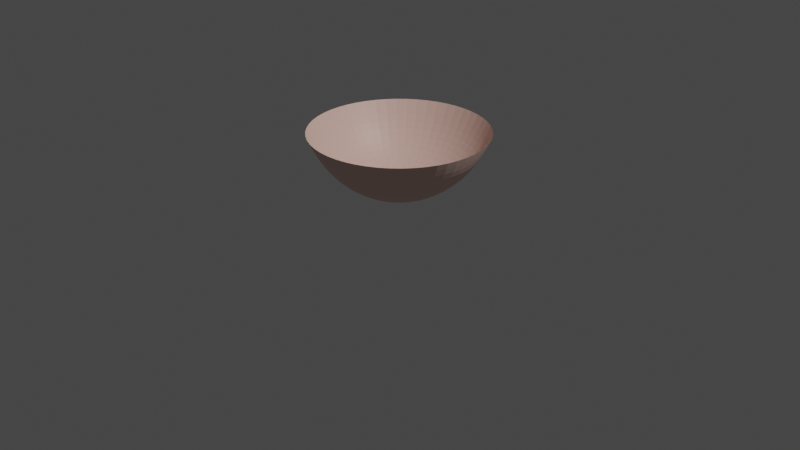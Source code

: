 # Source: boule.blend  (saved by Blender 3.4.6; exported with 4.5.12 LTS)
import bpy
from mathutils import Matrix  # noqa: F401  (used for matrix-valued properties, if any)

bpy.ops.wm.read_factory_settings(use_empty=True)
scene = bpy.context.scene
scene.name = 'Scene'

# ---- collections
col_collection = bpy.data.collections.new('Collection'); scene.collection.children.link(col_collection)

# ---- materials (node trees are filled in below, after node groups)
mat_material_001 = bpy.data.materials.new('Material.001')
mat_material_001.use_transparent_shadow = False
mat_material_001.diffuse_color = (0.4969, 0.4287, 0.4342, 1.0)

# ---- material node trees
mat_material_001.use_nodes = True; mat_material_001.node_tree.nodes.clear()
_N = mat_material_001.node_tree.nodes; _L = mat_material_001.node_tree.links
n0 = _N.new('ShaderNodeBsdfPrincipled'); n0.name = 'Principled BSDF'; n0.location = (10, 300)
n0.distribution = 'GGX'
n0.subsurface_method = 'RANDOM_WALK_SKIN'
n0.inputs[0].default_value = (0.8, 0.5469, 0.4751, 1.0)
n0.inputs[3].default_value = 1.45
n0.inputs[27].default_value = (0.0, 0.0, 0.0, 1.0)
n0.inputs[28].default_value = 1.0
n1 = _N.new('ShaderNodeOutputMaterial'); n1.name = 'Material Output'; n1.location = (300, 300)
_L.new(n0.outputs[0], n1.inputs[0])
n1.is_active_output = True

# ---- world
world_world = bpy.data.worlds.new('World'); scene.world = world_world
world_world.use_nodes = True; world_world.node_tree.nodes.clear()
_N = world_world.node_tree.nodes; _L = world_world.node_tree.links
n0 = _N.new('ShaderNodeOutputWorld'); n0.name = 'World Output'; n0.location = (300, 300)
n1 = _N.new('ShaderNodeBackground'); n1.name = 'Background'; n1.location = (10, 300)
n1.inputs[0].default_value = (0.05088, 0.05088, 0.05088, 1.0)
_L.new(n1.outputs[0], n0.inputs[0])
n0.is_active_output = True
world_world.color = (0.05088, 0.05088, 0.05088)
world_world.use_sun_shadow = False
world_world.sun_shadow_jitter_overblur = 0.0

# ---- cameras
cam_camera = bpy.data.cameras.new('Camera')
cam_camera.clip_end = 100.0
cam_camera.ortho_scale = 7.314

# ---- lights
light_light = bpy.data.lights.new('Light', 'POINT')
light_light.transmission_factor = 0.0
light_light.energy = 1000.0
light_light.shadow_soft_size = 0.1
light_light.shadow_maximum_resolution = 0.006
light_light.use_absolute_resolution = True

# ---- meshes
me_sphere = bpy.data.meshes.new('Sphere')
me_sphere.from_pydata([(0.0, 0.8049, 0.6413), (0.4591, 0.8378, 0.9483), (0.3905, 0.7127, 0.6413), (0.2837, 0.5178, 0.3977), (0.1492, 0.2722, 0.2413), (0.813, 0.5375, 0.9483), (0.6916, 0.4572, 0.6413), (0.5025, 0.3322, 0.3977), (0.2642, 0.1746, 0.2413), (0.9807, 0.114, 0.9483), (0.8343, 0.09702, 0.6413), (0.6061, 0.07049, 0.3977), (0.3187, 0.03706, 0.2413), (0.9237, -0.3355, 0.9483), (0.7858, -0.2854, 0.6413), (0.5709, -0.2074, 0.3977), (0.3001, -0.109, 0.2413), (0.6551, -0.7082, 0.9483), (0.5573, -0.6025, 0.6413), (0.4049, -0.4377, 0.3977), (0.2129, -0.2301, 0.2413), (0.2364, -0.9187, 0.9483), (0.2011, -0.7815, 0.6413), (0.1461, -0.5678, 0.3977), (0.07682, -0.2985, 0.2413), (0.0, 0.0, 0.1874), (-0.2364, -0.9187, 0.9483), (-0.2011, -0.7815, 0.6413), (-0.1461, -0.5678, 0.3977), (-0.07682, -0.2985, 0.2413), (-0.6551, -0.7082, 0.9483), (-0.5573, -0.6025, 0.6413), (-0.4049, -0.4377, 0.3977), (-0.2129, -0.2301, 0.2413), (-0.9237, -0.3355, 0.9483), (-0.7858, -0.2854, 0.6413), (-0.5709, -0.2074, 0.3977), (-0.3001, -0.109, 0.2413), (-0.9807, 0.114, 0.9483), (-0.8343, 0.09702, 0.6413), (-0.6061, 0.07049, 0.3977), (-0.3187, 0.03706, 0.2413), (-0.813, 0.5375, 0.9483), (-0.6916, 0.4572, 0.6413), (-0.5025, 0.3322, 0.3977), (-0.2642, 0.1746, 0.2413), (-0.4591, 0.8378, 0.9483), (-0.3905, 0.7127, 0.6413), (-0.2837, 0.5178, 0.3977), (-0.1492, 0.2722, 0.2413), (-3.096e-08, 0.9462, 0.9483), (-6.192e-08, 0.5848, 0.3977), (-1.548e-08, 0.3074, 0.2413)], [], [(25, 52, 4), (0, 50, 1, 2), (51, 0, 2, 3), (52, 51, 3, 4), (25, 4, 8), (2, 1, 5, 6), (3, 2, 6, 7), (4, 3, 7, 8), (25, 8, 12), (6, 5, 9, 10), (7, 6, 10, 11), (8, 7, 11, 12), (12, 11, 15, 16), (25, 12, 16), (10, 9, 13, 14), (11, 10, 14, 15), (15, 14, 18, 19), (16, 15, 19, 20), (25, 16, 20), (14, 13, 17, 18), (19, 18, 22, 23), (20, 19, 23, 24), (25, 20, 24), (18, 17, 21, 22), (22, 21, 26, 27), (23, 22, 27, 28), (24, 23, 28, 29), (25, 24, 29), (25, 29, 33), (27, 26, 30, 31), (28, 27, 31, 32), (29, 28, 32, 33), (33, 32, 36, 37), (25, 33, 37), (31, 30, 34, 35), (32, 31, 35, 36), (37, 36, 40, 41), (25, 37, 41), (35, 34, 38, 39), (36, 35, 39, 40), (40, 39, 43, 44), (41, 40, 44, 45), (25, 41, 45), (39, 38, 42, 43), (44, 43, 47, 48), (45, 44, 48, 49), (25, 45, 49), (43, 42, 46, 47), (25, 49, 52), (47, 46, 50, 0), (48, 47, 0, 51), (49, 48, 51, 52)])
_uv = me_sphere.uv_layers.new(name='UVMap')
_uv.uv.foreach_set('vector', [0.6538, 0.0, 0.6923, 0.1, 0.6154, 0.1, 0.6923, 0.3, 0.6923, 0.4, 0.6154, 0.4, 0.6154, 0.3, 0.6923, 0.2, 0.6923, 0.3, 0.6154, 0.3, 0.6154, 0.2, 0.6923, 0.1, 0.6923, 0.2, 0.6154, 0.2, 0.6154, 0.1, 0.5769, 0.0, 0.6154, 0.1, 0.5385, 0.1, 0.6154, 0.3, 0.6154, 0.4, 0.5385, 0.4, 0.5385, 0.3, 0.6154, 0.2, 0.6154, 0.3, 0.5385, 0.3, 0.5385, 0.2, 0.6154, 0.1, 0.6154, 0.2, 0.5385, 0.2, 0.5385, 0.1, 0.5, 0.0, 0.5385, 0.1, 0.4615, 0.1, 0.5385, 0.3, 0.5385, 0.4, 0.4615, 0.4, 0.4615, 0.3, 0.5385, 0.2, 0.5385, 0.3, 0.4615, 0.3, 0.4615, 0.2, 0.5385, 0.1, 0.5385, 0.2, 0.4615, 0.2, 0.4615, 0.1, 0.4615, 0.1, 0.4615, 0.2, 0.3846, 0.2, 0.3846, 0.1, 0.4231, 0.0, 0.4615, 0.1, 0.3846, 0.1, 0.4615, 0.3, 0.4615, 0.4, 0.3846, 0.4, 0.3846, 0.3, 0.4615, 0.2, 0.4615, 0.3, 0.3846, 0.3, 0.3846, 0.2, 0.3846, 0.2, 0.3846, 0.3, 0.3077, 0.3, 0.3077, 0.2, 0.3846, 0.1, 0.3846, 0.2, 0.3077, 0.2, 0.3077, 0.1, 0.3462, 0.0, 0.3846, 0.1, 0.3077, 0.1, 0.3846, 0.3, 0.3846, 0.4, 0.3077, 0.4, 0.3077, 0.3, 0.3077, 0.2, 0.3077, 0.3, 0.2308, 0.3, 0.2308, 0.2, 0.3077, 0.1, 0.3077, 0.2, 0.2308, 0.2, 0.2308, 0.1, 0.2692, 0.0, 0.3077, 0.1, 0.2308, 0.1, 0.3077, 0.3, 0.3077, 0.4, 0.2308, 0.4, 0.2308, 0.3, 0.2308, 0.3, 0.2308, 0.4, 0.1538, 0.4, 0.1538, 0.3, 0.2308, 0.2, 0.2308, 0.3, 0.1538, 0.3, 0.1538, 0.2, 0.2308, 0.1, 0.2308, 0.2, 0.1538, 0.2, 0.1538, 0.1, 0.1923, 0.0, 0.2308, 0.1, 0.1538, 0.1, 0.1154, 0.0, 0.1538, 0.1, 0.07692, 0.1, 0.1538, 0.3, 0.1538, 0.4, 0.07692, 0.4, 0.07692, 0.3, 0.1538, 0.2, 0.1538, 0.3, 0.07692, 0.3, 0.07692, 0.2, 0.1538, 0.1, 0.1538, 0.2, 0.07692, 0.2, 0.07692, 0.1, 0.07692, 0.1, 0.07692, 0.2, 2.98e-08, 0.2, 2.98e-08, 0.1, 0.03846, 0.0, 0.07692, 0.1, 2.98e-08, 0.1, 0.07692, 0.3, 0.07692, 0.4, 2.98e-08, 0.4, 0.0, 0.3, 0.07692, 0.2, 0.07692, 0.3, 0.0, 0.3, 2.98e-08, 0.2, 1.0, 0.1, 1.0, 0.2, 0.9231, 0.2, 0.9231, 0.1, 0.9615, 0.0, 1.0, 0.1, 0.9231, 0.1, 1.0, 0.3, 1.0, 0.4, 0.9231, 0.4, 0.9231, 0.3, 1.0, 0.2, 1.0, 0.3, 0.9231, 0.3, 0.9231, 0.2, 0.9231, 0.2, 0.9231, 0.3, 0.8462, 0.3, 0.8462, 0.2, 0.9231, 0.1, 0.9231, 0.2, 0.8462, 0.2, 0.8462, 0.1, 0.8846, 0.0, 0.9231, 0.1, 0.8462, 0.1, 0.9231, 0.3, 0.9231, 0.4, 0.8462, 0.4, 0.8462, 0.3, 0.8462, 0.2, 0.8462, 0.3, 0.7692, 0.3, 0.7692, 0.2, 0.8462, 0.1, 0.8462, 0.2, 0.7692, 0.2, 0.7692, 0.1, 0.8077, 0.0, 0.8462, 0.1, 0.7692, 0.1, 0.8462, 0.3, 0.8462, 0.4, 0.7692, 0.4, 0.7692, 0.3, 0.7308, 0.0, 0.7692, 0.1, 0.6923, 0.1, 0.7692, 0.3, 0.7692, 0.4, 0.6923, 0.4, 0.6923, 0.3, 0.7692, 0.2, 0.7692, 0.3, 0.6923, 0.3, 0.6923, 0.2, 0.7692, 0.1, 0.7692, 0.2, 0.6923, 0.2, 0.6923, 0.1])
me_sphere.materials.append(mat_material_001)
me_sphere.update()

# ---- objects
ob_light = bpy.data.objects.new('Light', light_light)
ob_camera = bpy.data.objects.new('Camera', cam_camera)
ob_sphere = bpy.data.objects.new('Sphere', me_sphere)

# ---- transforms, parenting, visibility, modifiers, constraints
ob_light.location = (4.076, 1.005, 5.904)
ob_light.rotation_euler = (0.6503, 0.05522, 1.866)
ob_light.lock_rotations_4d = False
ob_light.empty_display_type = 'ARROWS'
ob_light.color = (0.0, 0.0, 0.0, 0.0)
ob_light.lineart.crease_threshold = 0.0
ob_camera.location = (7.359, -6.926, 4.958)
ob_camera.rotation_euler = (1.109, 0.0, 0.8149)
ob_camera.lock_rotations_4d = False
ob_camera.empty_display_type = 'ARROWS'
ob_camera.color = (0.0, 0.0, 0.0, 0.0)
ob_camera.display_type = 'WIRE'
ob_camera.lineart.crease_threshold = 0.0
ob_sphere.location = (0.0, 0.0, 0.09057)
ob_sphere.scale = (0.9627, 1.005, 0.908)
_m = ob_sphere.modifiers.new('Subdivision', 'SUBSURF')

# ---- collection membership
col_collection.objects.link(ob_light)
col_collection.objects.link(ob_camera)
col_collection.objects.link(ob_sphere)

# ---- scene / render settings (as saved in the file)
scene.camera = ob_camera
scene.frame_start = 1; scene.frame_end = 250; scene.frame_set(1)
scene.render.engine = 'BLENDER_EEVEE_NEXT'
scene.cycles.sampling_pattern = 'TABULATED_SOBOL'
scene.cycles.use_light_tree = False
scene.view_settings.view_transform = 'Filmic'
bpy.context.view_layer.update()
